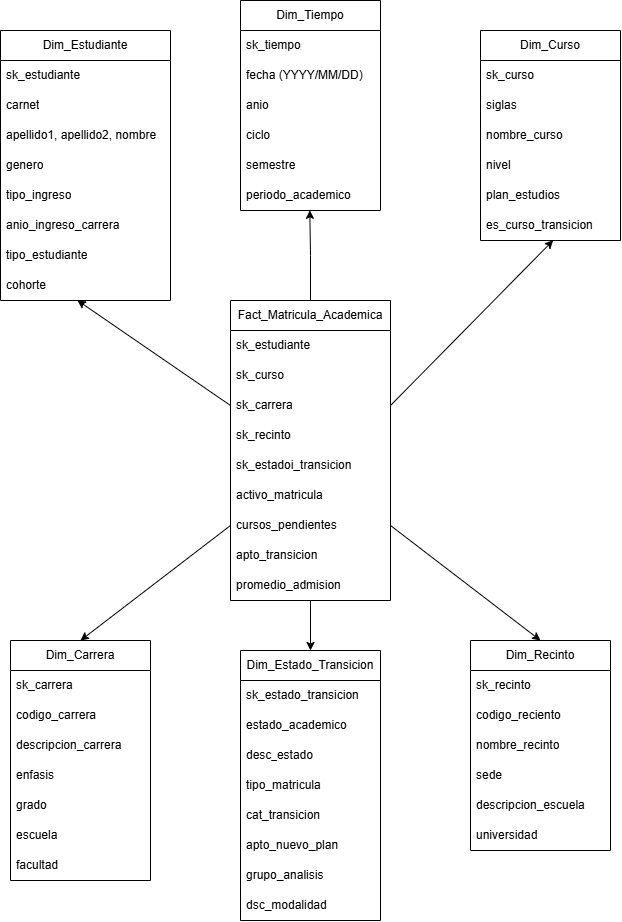

The diagram above was exported from draw.io. Its source (the exported page's mxGraphModel, read from the mxfile embedded in the PNG):
<mxGraphModel dx="719" dy="820" grid="1" gridSize="10" guides="1" tooltips="1" connect="1" arrows="1" fold="1" page="1" pageScale="1" pageWidth="850" pageHeight="1100" math="0" shadow="0">
  <root>
    <mxCell id="0" />
    <mxCell id="1" parent="0" />
    <mxCell id="zdpavWvghr7JVFxOA0Hn-58" edge="1" parent="1" source="zdpavWvghr7JVFxOA0Hn-1" style="edgeStyle=orthogonalEdgeStyle;rounded=0;orthogonalLoop=1;jettySize=auto;html=1;entryX=0.5;entryY=0;entryDx=0;entryDy=0;" target="zdpavWvghr7JVFxOA0Hn-27">
      <mxGeometry relative="1" as="geometry" />
    </mxCell>
    <mxCell id="zdpavWvghr7JVFxOA0Hn-1" parent="1" style="swimlane;fontStyle=0;childLayout=stackLayout;horizontal=1;startSize=30;horizontalStack=0;resizeParent=1;resizeParentMax=0;resizeLast=0;collapsible=1;marginBottom=0;whiteSpace=wrap;html=1;" value="Fact_Matricula_Academica" vertex="1">
      <mxGeometry height="300" width="160" x="345" y="405" as="geometry" />
    </mxCell>
    <mxCell id="zdpavWvghr7JVFxOA0Hn-2" parent="zdpavWvghr7JVFxOA0Hn-1" style="text;strokeColor=none;fillColor=none;align=left;verticalAlign=middle;spacingLeft=4;spacingRight=4;overflow=hidden;points=[[0,0.5],[1,0.5]];portConstraint=eastwest;rotatable=0;whiteSpace=wrap;html=1;" value="sk_estudiante" vertex="1">
      <mxGeometry height="30" width="160" y="30" as="geometry" />
    </mxCell>
    <mxCell id="zdpavWvghr7JVFxOA0Hn-3" parent="zdpavWvghr7JVFxOA0Hn-1" style="text;strokeColor=none;fillColor=none;align=left;verticalAlign=middle;spacingLeft=4;spacingRight=4;overflow=hidden;points=[[0,0.5],[1,0.5]];portConstraint=eastwest;rotatable=0;whiteSpace=wrap;html=1;" value="sk_curso" vertex="1">
      <mxGeometry height="30" width="160" y="60" as="geometry" />
    </mxCell>
    <mxCell id="zdpavWvghr7JVFxOA0Hn-4" parent="zdpavWvghr7JVFxOA0Hn-1" style="text;strokeColor=none;fillColor=none;align=left;verticalAlign=middle;spacingLeft=4;spacingRight=4;overflow=hidden;points=[[0,0.5],[1,0.5]];portConstraint=eastwest;rotatable=0;whiteSpace=wrap;html=1;" value="sk_carrera" vertex="1">
      <mxGeometry height="30" width="160" y="90" as="geometry" />
    </mxCell>
    <mxCell id="zdpavWvghr7JVFxOA0Hn-5" parent="zdpavWvghr7JVFxOA0Hn-1" style="text;strokeColor=none;fillColor=none;align=left;verticalAlign=middle;spacingLeft=4;spacingRight=4;overflow=hidden;points=[[0,0.5],[1,0.5]];portConstraint=eastwest;rotatable=0;whiteSpace=wrap;html=1;" value="sk_recinto" vertex="1">
      <mxGeometry height="30" width="160" y="120" as="geometry" />
    </mxCell>
    <mxCell id="zdpavWvghr7JVFxOA0Hn-6" parent="zdpavWvghr7JVFxOA0Hn-1" style="text;strokeColor=none;fillColor=none;align=left;verticalAlign=middle;spacingLeft=4;spacingRight=4;overflow=hidden;points=[[0,0.5],[1,0.5]];portConstraint=eastwest;rotatable=0;whiteSpace=wrap;html=1;" value="sk_estadoi_transicion" vertex="1">
      <mxGeometry height="30" width="160" y="150" as="geometry" />
    </mxCell>
    <mxCell id="zdpavWvghr7JVFxOA0Hn-7" parent="zdpavWvghr7JVFxOA0Hn-1" style="text;strokeColor=none;fillColor=none;align=left;verticalAlign=middle;spacingLeft=4;spacingRight=4;overflow=hidden;points=[[0,0.5],[1,0.5]];portConstraint=eastwest;rotatable=0;whiteSpace=wrap;html=1;" value="activo_matricula" vertex="1">
      <mxGeometry height="30" width="160" y="180" as="geometry" />
    </mxCell>
    <mxCell id="zdpavWvghr7JVFxOA0Hn-8" parent="zdpavWvghr7JVFxOA0Hn-1" style="text;strokeColor=none;fillColor=none;align=left;verticalAlign=middle;spacingLeft=4;spacingRight=4;overflow=hidden;points=[[0,0.5],[1,0.5]];portConstraint=eastwest;rotatable=0;whiteSpace=wrap;html=1;" value="cursos_pendientes" vertex="1">
      <mxGeometry height="30" width="160" y="210" as="geometry" />
    </mxCell>
    <mxCell id="zdpavWvghr7JVFxOA0Hn-9" parent="zdpavWvghr7JVFxOA0Hn-1" style="text;strokeColor=none;fillColor=none;align=left;verticalAlign=middle;spacingLeft=4;spacingRight=4;overflow=hidden;points=[[0,0.5],[1,0.5]];portConstraint=eastwest;rotatable=0;whiteSpace=wrap;html=1;" value="apto_transicion" vertex="1">
      <mxGeometry height="30" width="160" y="240" as="geometry" />
    </mxCell>
    <mxCell id="zdpavWvghr7JVFxOA0Hn-10" parent="zdpavWvghr7JVFxOA0Hn-1" style="text;strokeColor=none;fillColor=none;align=left;verticalAlign=middle;spacingLeft=4;spacingRight=4;overflow=hidden;points=[[0,0.5],[1,0.5]];portConstraint=eastwest;rotatable=0;whiteSpace=wrap;html=1;" value="promedio_admision" vertex="1">
      <mxGeometry height="30" width="160" y="270" as="geometry" />
    </mxCell>
    <mxCell id="zdpavWvghr7JVFxOA0Hn-11" parent="1" style="swimlane;fontStyle=0;childLayout=stackLayout;horizontal=1;startSize=30;horizontalStack=0;resizeParent=1;resizeParentMax=0;resizeLast=0;collapsible=1;marginBottom=0;whiteSpace=wrap;html=1;" value="Dim_Tiempo" vertex="1">
      <mxGeometry height="210" width="140" x="355" y="105" as="geometry" />
    </mxCell>
    <mxCell id="zdpavWvghr7JVFxOA0Hn-12" parent="zdpavWvghr7JVFxOA0Hn-11" style="text;strokeColor=none;fillColor=none;align=left;verticalAlign=middle;spacingLeft=4;spacingRight=4;overflow=hidden;points=[[0,0.5],[1,0.5]];portConstraint=eastwest;rotatable=0;whiteSpace=wrap;html=1;" value="sk_tiempo" vertex="1">
      <mxGeometry height="30" width="140" y="30" as="geometry" />
    </mxCell>
    <mxCell id="zdpavWvghr7JVFxOA0Hn-13" parent="zdpavWvghr7JVFxOA0Hn-11" style="text;strokeColor=none;fillColor=none;align=left;verticalAlign=middle;spacingLeft=4;spacingRight=4;overflow=hidden;points=[[0,0.5],[1,0.5]];portConstraint=eastwest;rotatable=0;whiteSpace=wrap;html=1;" value="fecha (YYYY/MM/DD)" vertex="1">
      <mxGeometry height="30" width="140" y="60" as="geometry" />
    </mxCell>
    <mxCell id="zdpavWvghr7JVFxOA0Hn-14" parent="zdpavWvghr7JVFxOA0Hn-11" style="text;strokeColor=none;fillColor=none;align=left;verticalAlign=middle;spacingLeft=4;spacingRight=4;overflow=hidden;points=[[0,0.5],[1,0.5]];portConstraint=eastwest;rotatable=0;whiteSpace=wrap;html=1;" value="anio" vertex="1">
      <mxGeometry height="30" width="140" y="90" as="geometry" />
    </mxCell>
    <mxCell id="zdpavWvghr7JVFxOA0Hn-35" parent="zdpavWvghr7JVFxOA0Hn-11" style="text;strokeColor=none;fillColor=none;align=left;verticalAlign=middle;spacingLeft=4;spacingRight=4;overflow=hidden;points=[[0,0.5],[1,0.5]];portConstraint=eastwest;rotatable=0;whiteSpace=wrap;html=1;" value="ciclo" vertex="1">
      <mxGeometry height="30" width="140" y="120" as="geometry" />
    </mxCell>
    <mxCell id="zdpavWvghr7JVFxOA0Hn-36" parent="zdpavWvghr7JVFxOA0Hn-11" style="text;strokeColor=none;fillColor=none;align=left;verticalAlign=middle;spacingLeft=4;spacingRight=4;overflow=hidden;points=[[0,0.5],[1,0.5]];portConstraint=eastwest;rotatable=0;whiteSpace=wrap;html=1;" value="semestre" vertex="1">
      <mxGeometry height="30" width="140" y="150" as="geometry" />
    </mxCell>
    <mxCell id="zdpavWvghr7JVFxOA0Hn-37" parent="zdpavWvghr7JVFxOA0Hn-11" style="text;strokeColor=none;fillColor=none;align=left;verticalAlign=middle;spacingLeft=4;spacingRight=4;overflow=hidden;points=[[0,0.5],[1,0.5]];portConstraint=eastwest;rotatable=0;whiteSpace=wrap;html=1;" value="periodo_academico" vertex="1">
      <mxGeometry height="30" width="140" y="180" as="geometry" />
    </mxCell>
    <mxCell id="zdpavWvghr7JVFxOA0Hn-15" parent="1" style="swimlane;fontStyle=0;childLayout=stackLayout;horizontal=1;startSize=30;horizontalStack=0;resizeParent=1;resizeParentMax=0;resizeLast=0;collapsible=1;marginBottom=0;whiteSpace=wrap;html=1;" value="Dim_Estudiante" vertex="1">
      <mxGeometry height="270" width="170" x="115" y="135" as="geometry" />
    </mxCell>
    <mxCell id="zdpavWvghr7JVFxOA0Hn-16" parent="zdpavWvghr7JVFxOA0Hn-15" style="text;strokeColor=none;fillColor=none;align=left;verticalAlign=middle;spacingLeft=4;spacingRight=4;overflow=hidden;points=[[0,0.5],[1,0.5]];portConstraint=eastwest;rotatable=0;whiteSpace=wrap;html=1;" value="sk_estudiante" vertex="1">
      <mxGeometry height="30" width="170" y="30" as="geometry" />
    </mxCell>
    <mxCell id="zdpavWvghr7JVFxOA0Hn-17" parent="zdpavWvghr7JVFxOA0Hn-15" style="text;strokeColor=none;fillColor=none;align=left;verticalAlign=middle;spacingLeft=4;spacingRight=4;overflow=hidden;points=[[0,0.5],[1,0.5]];portConstraint=eastwest;rotatable=0;whiteSpace=wrap;html=1;" value="carnet" vertex="1">
      <mxGeometry height="30" width="170" y="60" as="geometry" />
    </mxCell>
    <mxCell id="zdpavWvghr7JVFxOA0Hn-18" parent="zdpavWvghr7JVFxOA0Hn-15" style="text;strokeColor=none;fillColor=none;align=left;verticalAlign=middle;spacingLeft=4;spacingRight=4;overflow=hidden;points=[[0,0.5],[1,0.5]];portConstraint=eastwest;rotatable=0;whiteSpace=wrap;html=1;" value="apellido1, apellido2, nombre" vertex="1">
      <mxGeometry height="30" width="170" y="90" as="geometry" />
    </mxCell>
    <mxCell id="zdpavWvghr7JVFxOA0Hn-41" parent="zdpavWvghr7JVFxOA0Hn-15" style="text;strokeColor=none;fillColor=none;align=left;verticalAlign=middle;spacingLeft=4;spacingRight=4;overflow=hidden;points=[[0,0.5],[1,0.5]];portConstraint=eastwest;rotatable=0;whiteSpace=wrap;html=1;" value="genero" vertex="1">
      <mxGeometry height="30" width="170" y="120" as="geometry" />
    </mxCell>
    <mxCell id="zdpavWvghr7JVFxOA0Hn-42" parent="zdpavWvghr7JVFxOA0Hn-15" style="text;strokeColor=none;fillColor=none;align=left;verticalAlign=middle;spacingLeft=4;spacingRight=4;overflow=hidden;points=[[0,0.5],[1,0.5]];portConstraint=eastwest;rotatable=0;whiteSpace=wrap;html=1;" value="tipo_ingreso" vertex="1">
      <mxGeometry height="30" width="170" y="150" as="geometry" />
    </mxCell>
    <mxCell id="zdpavWvghr7JVFxOA0Hn-43" parent="zdpavWvghr7JVFxOA0Hn-15" style="text;strokeColor=none;fillColor=none;align=left;verticalAlign=middle;spacingLeft=4;spacingRight=4;overflow=hidden;points=[[0,0.5],[1,0.5]];portConstraint=eastwest;rotatable=0;whiteSpace=wrap;html=1;" value="anio_ingreso_carrera" vertex="1">
      <mxGeometry height="30" width="170" y="180" as="geometry" />
    </mxCell>
    <mxCell id="zdpavWvghr7JVFxOA0Hn-44" parent="zdpavWvghr7JVFxOA0Hn-15" style="text;strokeColor=none;fillColor=none;align=left;verticalAlign=middle;spacingLeft=4;spacingRight=4;overflow=hidden;points=[[0,0.5],[1,0.5]];portConstraint=eastwest;rotatable=0;whiteSpace=wrap;html=1;" value="tipo_estudiante" vertex="1">
      <mxGeometry height="30" width="170" y="210" as="geometry" />
    </mxCell>
    <mxCell id="zdpavWvghr7JVFxOA0Hn-45" parent="zdpavWvghr7JVFxOA0Hn-15" style="text;strokeColor=none;fillColor=none;align=left;verticalAlign=middle;spacingLeft=4;spacingRight=4;overflow=hidden;points=[[0,0.5],[1,0.5]];portConstraint=eastwest;rotatable=0;whiteSpace=wrap;html=1;" value="cohorte" vertex="1">
      <mxGeometry height="30" width="170" y="240" as="geometry" />
    </mxCell>
    <mxCell id="zdpavWvghr7JVFxOA0Hn-19" parent="1" style="swimlane;fontStyle=0;childLayout=stackLayout;horizontal=1;startSize=30;horizontalStack=0;resizeParent=1;resizeParentMax=0;resizeLast=0;collapsible=1;marginBottom=0;whiteSpace=wrap;html=1;" value="Dim_Curso" vertex="1">
      <mxGeometry height="210" width="140" x="595" y="135" as="geometry" />
    </mxCell>
    <mxCell id="zdpavWvghr7JVFxOA0Hn-20" parent="zdpavWvghr7JVFxOA0Hn-19" style="text;strokeColor=none;fillColor=none;align=left;verticalAlign=middle;spacingLeft=4;spacingRight=4;overflow=hidden;points=[[0,0.5],[1,0.5]];portConstraint=eastwest;rotatable=0;whiteSpace=wrap;html=1;" value="sk_curso" vertex="1">
      <mxGeometry height="30" width="140" y="30" as="geometry" />
    </mxCell>
    <mxCell id="zdpavWvghr7JVFxOA0Hn-21" parent="zdpavWvghr7JVFxOA0Hn-19" style="text;strokeColor=none;fillColor=none;align=left;verticalAlign=middle;spacingLeft=4;spacingRight=4;overflow=hidden;points=[[0,0.5],[1,0.5]];portConstraint=eastwest;rotatable=0;whiteSpace=wrap;html=1;" value="siglas" vertex="1">
      <mxGeometry height="30" width="140" y="60" as="geometry" />
    </mxCell>
    <mxCell id="zdpavWvghr7JVFxOA0Hn-22" parent="zdpavWvghr7JVFxOA0Hn-19" style="text;strokeColor=none;fillColor=none;align=left;verticalAlign=middle;spacingLeft=4;spacingRight=4;overflow=hidden;points=[[0,0.5],[1,0.5]];portConstraint=eastwest;rotatable=0;whiteSpace=wrap;html=1;" value="nombre_curso" vertex="1">
      <mxGeometry height="30" width="140" y="90" as="geometry" />
    </mxCell>
    <mxCell id="zdpavWvghr7JVFxOA0Hn-38" parent="zdpavWvghr7JVFxOA0Hn-19" style="text;strokeColor=none;fillColor=none;align=left;verticalAlign=middle;spacingLeft=4;spacingRight=4;overflow=hidden;points=[[0,0.5],[1,0.5]];portConstraint=eastwest;rotatable=0;whiteSpace=wrap;html=1;" value="nivel" vertex="1">
      <mxGeometry height="30" width="140" y="120" as="geometry" />
    </mxCell>
    <mxCell id="zdpavWvghr7JVFxOA0Hn-39" parent="zdpavWvghr7JVFxOA0Hn-19" style="text;strokeColor=none;fillColor=none;align=left;verticalAlign=middle;spacingLeft=4;spacingRight=4;overflow=hidden;points=[[0,0.5],[1,0.5]];portConstraint=eastwest;rotatable=0;whiteSpace=wrap;html=1;" value="plan_estudios" vertex="1">
      <mxGeometry height="30" width="140" y="150" as="geometry" />
    </mxCell>
    <mxCell id="zdpavWvghr7JVFxOA0Hn-40" parent="zdpavWvghr7JVFxOA0Hn-19" style="text;strokeColor=none;fillColor=none;align=left;verticalAlign=middle;spacingLeft=4;spacingRight=4;overflow=hidden;points=[[0,0.5],[1,0.5]];portConstraint=eastwest;rotatable=0;whiteSpace=wrap;html=1;" value="es_curso_transicion" vertex="1">
      <mxGeometry height="30" width="140" y="180" as="geometry" />
    </mxCell>
    <mxCell id="zdpavWvghr7JVFxOA0Hn-23" parent="1" style="swimlane;fontStyle=0;childLayout=stackLayout;horizontal=1;startSize=30;horizontalStack=0;resizeParent=1;resizeParentMax=0;resizeLast=0;collapsible=1;marginBottom=0;whiteSpace=wrap;html=1;" value="Dim_Carrera" vertex="1">
      <mxGeometry height="240" width="140" x="125" y="745" as="geometry" />
    </mxCell>
    <mxCell id="zdpavWvghr7JVFxOA0Hn-24" parent="zdpavWvghr7JVFxOA0Hn-23" style="text;strokeColor=none;fillColor=none;align=left;verticalAlign=middle;spacingLeft=4;spacingRight=4;overflow=hidden;points=[[0,0.5],[1,0.5]];portConstraint=eastwest;rotatable=0;whiteSpace=wrap;html=1;" value="sk_carrera" vertex="1">
      <mxGeometry height="30" width="140" y="30" as="geometry" />
    </mxCell>
    <mxCell id="zdpavWvghr7JVFxOA0Hn-25" parent="zdpavWvghr7JVFxOA0Hn-23" style="text;strokeColor=none;fillColor=none;align=left;verticalAlign=middle;spacingLeft=4;spacingRight=4;overflow=hidden;points=[[0,0.5],[1,0.5]];portConstraint=eastwest;rotatable=0;whiteSpace=wrap;html=1;" value="codigo_carrera" vertex="1">
      <mxGeometry height="30" width="140" y="60" as="geometry" />
    </mxCell>
    <mxCell id="zdpavWvghr7JVFxOA0Hn-67" parent="zdpavWvghr7JVFxOA0Hn-23" style="text;strokeColor=none;fillColor=none;align=left;verticalAlign=middle;spacingLeft=4;spacingRight=4;overflow=hidden;points=[[0,0.5],[1,0.5]];portConstraint=eastwest;rotatable=0;whiteSpace=wrap;html=1;" value="descripcion_carrera" vertex="1">
      <mxGeometry height="30" width="140" y="90" as="geometry" />
    </mxCell>
    <mxCell id="zdpavWvghr7JVFxOA0Hn-26" parent="zdpavWvghr7JVFxOA0Hn-23" style="text;strokeColor=none;fillColor=none;align=left;verticalAlign=middle;spacingLeft=4;spacingRight=4;overflow=hidden;points=[[0,0.5],[1,0.5]];portConstraint=eastwest;rotatable=0;whiteSpace=wrap;html=1;" value="enfasis" vertex="1">
      <mxGeometry height="30" width="140" y="120" as="geometry" />
    </mxCell>
    <mxCell id="zdpavWvghr7JVFxOA0Hn-46" parent="zdpavWvghr7JVFxOA0Hn-23" style="text;strokeColor=none;fillColor=none;align=left;verticalAlign=middle;spacingLeft=4;spacingRight=4;overflow=hidden;points=[[0,0.5],[1,0.5]];portConstraint=eastwest;rotatable=0;whiteSpace=wrap;html=1;" value="grado" vertex="1">
      <mxGeometry height="30" width="140" y="150" as="geometry" />
    </mxCell>
    <mxCell id="zdpavWvghr7JVFxOA0Hn-47" parent="zdpavWvghr7JVFxOA0Hn-23" style="text;strokeColor=none;fillColor=none;align=left;verticalAlign=middle;spacingLeft=4;spacingRight=4;overflow=hidden;points=[[0,0.5],[1,0.5]];portConstraint=eastwest;rotatable=0;whiteSpace=wrap;html=1;" value="escuela" vertex="1">
      <mxGeometry height="30" width="140" y="180" as="geometry" />
    </mxCell>
    <mxCell id="zdpavWvghr7JVFxOA0Hn-48" parent="zdpavWvghr7JVFxOA0Hn-23" style="text;strokeColor=none;fillColor=none;align=left;verticalAlign=middle;spacingLeft=4;spacingRight=4;overflow=hidden;points=[[0,0.5],[1,0.5]];portConstraint=eastwest;rotatable=0;whiteSpace=wrap;html=1;" value="facultad" vertex="1">
      <mxGeometry height="30" width="140" y="210" as="geometry" />
    </mxCell>
    <mxCell id="zdpavWvghr7JVFxOA0Hn-27" parent="1" style="swimlane;fontStyle=0;childLayout=stackLayout;horizontal=1;startSize=30;horizontalStack=0;resizeParent=1;resizeParentMax=0;resizeLast=0;collapsible=1;marginBottom=0;whiteSpace=wrap;html=1;" value="Dim_Estado_Transicion" vertex="1">
      <mxGeometry height="270" width="140" x="355" y="755" as="geometry" />
    </mxCell>
    <mxCell id="zdpavWvghr7JVFxOA0Hn-28" parent="zdpavWvghr7JVFxOA0Hn-27" style="text;strokeColor=none;fillColor=none;align=left;verticalAlign=middle;spacingLeft=4;spacingRight=4;overflow=hidden;points=[[0,0.5],[1,0.5]];portConstraint=eastwest;rotatable=0;whiteSpace=wrap;html=1;" value="sk_estado_transicion" vertex="1">
      <mxGeometry height="30" width="140" y="30" as="geometry" />
    </mxCell>
    <mxCell id="zdpavWvghr7JVFxOA0Hn-29" parent="zdpavWvghr7JVFxOA0Hn-27" style="text;strokeColor=none;fillColor=none;align=left;verticalAlign=middle;spacingLeft=4;spacingRight=4;overflow=hidden;points=[[0,0.5],[1,0.5]];portConstraint=eastwest;rotatable=0;whiteSpace=wrap;html=1;" value="estado_academico" vertex="1">
      <mxGeometry height="30" width="140" y="60" as="geometry" />
    </mxCell>
    <mxCell id="zdpavWvghr7JVFxOA0Hn-65" parent="zdpavWvghr7JVFxOA0Hn-27" style="text;strokeColor=none;fillColor=none;align=left;verticalAlign=middle;spacingLeft=4;spacingRight=4;overflow=hidden;points=[[0,0.5],[1,0.5]];portConstraint=eastwest;rotatable=0;whiteSpace=wrap;html=1;" value="desc&lt;span style=&quot;font-size: 10px;&quot;&gt;_&lt;/span&gt;estado" vertex="1">
      <mxGeometry height="30" width="140" y="90" as="geometry" />
    </mxCell>
    <mxCell id="zdpavWvghr7JVFxOA0Hn-49" parent="zdpavWvghr7JVFxOA0Hn-27" style="text;strokeColor=none;fillColor=none;align=left;verticalAlign=middle;spacingLeft=4;spacingRight=4;overflow=hidden;points=[[0,0.5],[1,0.5]];portConstraint=eastwest;rotatable=0;whiteSpace=wrap;html=1;" value="tipo_matricula" vertex="1">
      <mxGeometry height="30" width="140" y="120" as="geometry" />
    </mxCell>
    <mxCell id="zdpavWvghr7JVFxOA0Hn-50" parent="zdpavWvghr7JVFxOA0Hn-27" style="text;strokeColor=none;fillColor=none;align=left;verticalAlign=middle;spacingLeft=4;spacingRight=4;overflow=hidden;points=[[0,0.5],[1,0.5]];portConstraint=eastwest;rotatable=0;whiteSpace=wrap;html=1;" value="cat_transicion" vertex="1">
      <mxGeometry height="30" width="140" y="150" as="geometry" />
    </mxCell>
    <mxCell id="zdpavWvghr7JVFxOA0Hn-51" parent="zdpavWvghr7JVFxOA0Hn-27" style="text;strokeColor=none;fillColor=none;align=left;verticalAlign=middle;spacingLeft=4;spacingRight=4;overflow=hidden;points=[[0,0.5],[1,0.5]];portConstraint=eastwest;rotatable=0;whiteSpace=wrap;html=1;" value="apto_nuevo_plan" vertex="1">
      <mxGeometry height="30" width="140" y="180" as="geometry" />
    </mxCell>
    <mxCell id="zdpavWvghr7JVFxOA0Hn-52" parent="zdpavWvghr7JVFxOA0Hn-27" style="text;strokeColor=none;fillColor=none;align=left;verticalAlign=middle;spacingLeft=4;spacingRight=4;overflow=hidden;points=[[0,0.5],[1,0.5]];portConstraint=eastwest;rotatable=0;whiteSpace=wrap;html=1;" value="grupo_analisis" vertex="1">
      <mxGeometry height="30" width="140" y="210" as="geometry" />
    </mxCell>
    <mxCell id="zdpavWvghr7JVFxOA0Hn-53" parent="zdpavWvghr7JVFxOA0Hn-27" style="text;strokeColor=none;fillColor=none;align=left;verticalAlign=middle;spacingLeft=4;spacingRight=4;overflow=hidden;points=[[0,0.5],[1,0.5]];portConstraint=eastwest;rotatable=0;whiteSpace=wrap;html=1;" value="dsc_modalidad" vertex="1">
      <mxGeometry height="30" width="140" y="240" as="geometry" />
    </mxCell>
    <mxCell id="zdpavWvghr7JVFxOA0Hn-31" parent="1" style="swimlane;fontStyle=0;childLayout=stackLayout;horizontal=1;startSize=30;horizontalStack=0;resizeParent=1;resizeParentMax=0;resizeLast=0;collapsible=1;marginBottom=0;whiteSpace=wrap;html=1;" value="Dim_Recinto" vertex="1">
      <mxGeometry height="210" width="140" x="585" y="745" as="geometry" />
    </mxCell>
    <mxCell id="zdpavWvghr7JVFxOA0Hn-32" parent="zdpavWvghr7JVFxOA0Hn-31" style="text;strokeColor=none;fillColor=none;align=left;verticalAlign=middle;spacingLeft=4;spacingRight=4;overflow=hidden;points=[[0,0.5],[1,0.5]];portConstraint=eastwest;rotatable=0;whiteSpace=wrap;html=1;" value="sk_recinto" vertex="1">
      <mxGeometry height="30" width="140" y="30" as="geometry" />
    </mxCell>
    <mxCell id="zdpavWvghr7JVFxOA0Hn-33" parent="zdpavWvghr7JVFxOA0Hn-31" style="text;strokeColor=none;fillColor=none;align=left;verticalAlign=middle;spacingLeft=4;spacingRight=4;overflow=hidden;points=[[0,0.5],[1,0.5]];portConstraint=eastwest;rotatable=0;whiteSpace=wrap;html=1;" value="codigo_reciento" vertex="1">
      <mxGeometry height="30" width="140" y="60" as="geometry" />
    </mxCell>
    <mxCell id="zdpavWvghr7JVFxOA0Hn-34" parent="zdpavWvghr7JVFxOA0Hn-31" style="text;strokeColor=none;fillColor=none;align=left;verticalAlign=middle;spacingLeft=4;spacingRight=4;overflow=hidden;points=[[0,0.5],[1,0.5]];portConstraint=eastwest;rotatable=0;whiteSpace=wrap;html=1;" value="nombre_recinto" vertex="1">
      <mxGeometry height="30" width="140" y="90" as="geometry" />
    </mxCell>
    <mxCell id="zdpavWvghr7JVFxOA0Hn-54" parent="zdpavWvghr7JVFxOA0Hn-31" style="text;strokeColor=none;fillColor=none;align=left;verticalAlign=middle;spacingLeft=4;spacingRight=4;overflow=hidden;points=[[0,0.5],[1,0.5]];portConstraint=eastwest;rotatable=0;whiteSpace=wrap;html=1;" value="sede" vertex="1">
      <mxGeometry height="30" width="140" y="120" as="geometry" />
    </mxCell>
    <mxCell id="zdpavWvghr7JVFxOA0Hn-66" parent="zdpavWvghr7JVFxOA0Hn-31" style="text;strokeColor=none;fillColor=none;align=left;verticalAlign=middle;spacingLeft=4;spacingRight=4;overflow=hidden;points=[[0,0.5],[1,0.5]];portConstraint=eastwest;rotatable=0;whiteSpace=wrap;html=1;" value="descripcion_escuela" vertex="1">
      <mxGeometry height="30" width="140" y="150" as="geometry" />
    </mxCell>
    <mxCell id="zdpavWvghr7JVFxOA0Hn-55" parent="zdpavWvghr7JVFxOA0Hn-31" style="text;strokeColor=none;fillColor=none;align=left;verticalAlign=middle;spacingLeft=4;spacingRight=4;overflow=hidden;points=[[0,0.5],[1,0.5]];portConstraint=eastwest;rotatable=0;whiteSpace=wrap;html=1;" value="universidad" vertex="1">
      <mxGeometry height="30" width="140" y="180" as="geometry" />
    </mxCell>
    <mxCell id="zdpavWvghr7JVFxOA0Hn-59" edge="1" parent="1" source="zdpavWvghr7JVFxOA0Hn-8" style="rounded=0;orthogonalLoop=1;jettySize=auto;html=1;exitX=1;exitY=0.5;exitDx=0;exitDy=0;entryX=0.5;entryY=0;entryDx=0;entryDy=0;" target="zdpavWvghr7JVFxOA0Hn-31">
      <mxGeometry relative="1" as="geometry" />
    </mxCell>
    <mxCell id="zdpavWvghr7JVFxOA0Hn-60" edge="1" parent="1" source="zdpavWvghr7JVFxOA0Hn-8" style="rounded=0;orthogonalLoop=1;jettySize=auto;html=1;exitX=0;exitY=0.5;exitDx=0;exitDy=0;entryX=0.5;entryY=0;entryDx=0;entryDy=0;" target="zdpavWvghr7JVFxOA0Hn-23">
      <mxGeometry relative="1" as="geometry" />
    </mxCell>
    <mxCell id="zdpavWvghr7JVFxOA0Hn-62" edge="1" parent="1" source="zdpavWvghr7JVFxOA0Hn-1" style="edgeStyle=orthogonalEdgeStyle;rounded=0;orthogonalLoop=1;jettySize=auto;html=1;exitX=0.5;exitY=0;exitDx=0;exitDy=0;entryX=0.495;entryY=0.994;entryDx=0;entryDy=0;entryPerimeter=0;" target="zdpavWvghr7JVFxOA0Hn-37">
      <mxGeometry relative="1" as="geometry" />
    </mxCell>
    <mxCell id="zdpavWvghr7JVFxOA0Hn-63" edge="1" parent="1" source="zdpavWvghr7JVFxOA0Hn-4" style="rounded=0;orthogonalLoop=1;jettySize=auto;html=1;exitX=1;exitY=0.5;exitDx=0;exitDy=0;entryX=0.519;entryY=0.994;entryDx=0;entryDy=0;entryPerimeter=0;" target="zdpavWvghr7JVFxOA0Hn-40">
      <mxGeometry relative="1" as="geometry" />
    </mxCell>
    <mxCell id="zdpavWvghr7JVFxOA0Hn-64" edge="1" parent="1" source="zdpavWvghr7JVFxOA0Hn-4" style="rounded=0;orthogonalLoop=1;jettySize=auto;html=1;exitX=0;exitY=0.5;exitDx=0;exitDy=0;entryX=0.452;entryY=0.994;entryDx=0;entryDy=0;entryPerimeter=0;" target="zdpavWvghr7JVFxOA0Hn-45">
      <mxGeometry relative="1" as="geometry" />
    </mxCell>
  </root>
</mxGraphModel>